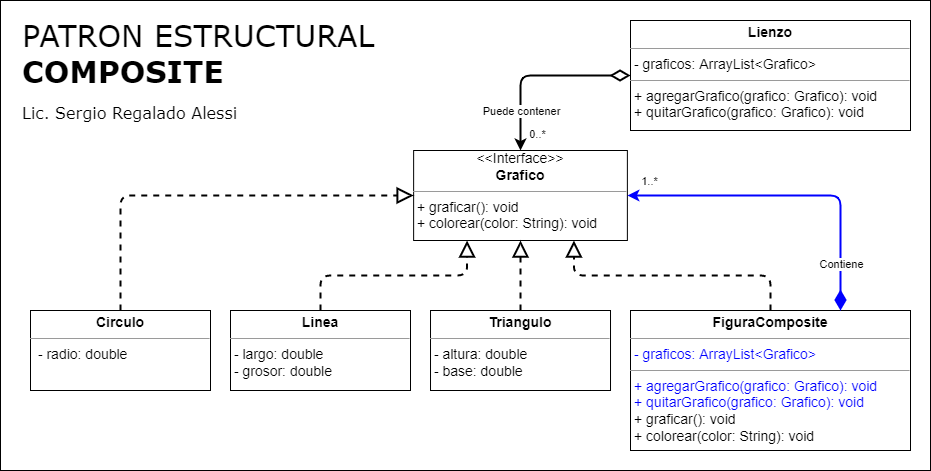

The diagram above was exported from draw.io. Its source (the exported page's mxGraphModel, read from the mxfile embedded in the PNG):
<mxGraphModel dx="1695" dy="563" grid="1" gridSize="10" guides="1" tooltips="1" connect="1" arrows="1" fold="1" page="1" pageScale="1" pageWidth="827" pageHeight="1169" math="0" shadow="0">
  <root>
    <mxCell id="0" />
    <mxCell id="1" parent="0" />
    <mxCell id="3EtN-2omFHOpX5m-fiUx-1" value="&lt;span style=&quot;font-weight: normal;&quot;&gt;PATRON&amp;nbsp;&lt;/span&gt;&lt;span style=&quot;font-weight: 400;&quot;&gt;ESTRUCTURAL&lt;/span&gt;&lt;br&gt;COMPOSITE&lt;font style=&quot;font-size: 16px;&quot;&gt;&lt;br&gt;&lt;font style=&quot;font-size: 16px; font-weight: normal;&quot;&gt;Lic. Sergio Regalado Alessi&lt;/font&gt;&lt;/font&gt;" style="rounded=0;whiteSpace=wrap;html=1;align=left;verticalAlign=top;fontSize=30;fontStyle=1;spacingTop=10;spacing=2;spacingLeft=20;fontFamily=Verdana;" parent="1" vertex="1">
      <mxGeometry x="-810" y="20" width="930" height="470" as="geometry" />
    </mxCell>
    <mxCell id="AUnskOq9udDo7EtOKgZE-31" value="&lt;p style=&quot;margin: 4px 0px 0px; text-align: center; font-size: 14px;&quot;&gt;&lt;font style=&quot;font-size: 14px;&quot;&gt;&lt;b style=&quot;&quot;&gt;Linea&lt;/b&gt;&lt;br&gt;&lt;/font&gt;&lt;/p&gt;&lt;hr style=&quot;font-size: 14px;&quot; size=&quot;1&quot;&gt;&lt;p style=&quot;margin: 0px 0px 0px 4px; font-size: 14px;&quot;&gt;&lt;/p&gt;&lt;p style=&quot;margin: 0px 0px 0px 4px; font-size: 14px;&quot;&gt;&lt;/p&gt;&lt;span style=&quot;font-size: 14px;&quot;&gt;&amp;nbsp;- largo:&amp;nbsp;&lt;/span&gt;&lt;span style=&quot;font-size: 14px;&quot;&gt;double&lt;br&gt;&lt;/span&gt;&lt;span style=&quot;font-size: 14px;&quot;&gt;&amp;nbsp;- grosor:&amp;nbsp;&lt;/span&gt;&lt;span style=&quot;font-size: 14px;&quot;&gt;double&lt;/span&gt;&lt;span style=&quot;font-size: 14px;&quot;&gt;&lt;br&gt;&lt;/span&gt;&lt;p style=&quot;margin:0px;margin-left:4px;&quot;&gt;&lt;/p&gt;" style="verticalAlign=top;align=left;overflow=fill;fontSize=12;fontFamily=Helvetica;html=1;" parent="1" vertex="1">
      <mxGeometry x="-580" y="330" width="180" height="80" as="geometry" />
    </mxCell>
    <mxCell id="AUnskOq9udDo7EtOKgZE-33" value="&lt;p style=&quot;margin: 4px 0px 0px; text-align: center; font-size: 14px;&quot;&gt;&lt;font style=&quot;font-size: 14px;&quot;&gt;&lt;b&gt;Circulo&lt;/b&gt;&lt;br&gt;&lt;/font&gt;&lt;/p&gt;&lt;hr style=&quot;font-size: 14px;&quot; size=&quot;1&quot;&gt;&lt;p style=&quot;margin: 0px 0px 0px 4px; font-size: 14px;&quot;&gt;&lt;/p&gt;&lt;p style=&quot;margin: 0px 0px 0px 4px; font-size: 14px;&quot;&gt;&lt;span style=&quot;color: rgb(0, 0, 0); font-family: Helvetica; font-style: normal; font-variant-ligatures: normal; font-variant-caps: normal; font-weight: 400; letter-spacing: normal; orphans: 2; text-align: left; text-indent: 0px; text-transform: none; widows: 2; word-spacing: 0px; -webkit-text-stroke-width: 0px; background-color: rgb(248, 249, 250); text-decoration-thickness: initial; text-decoration-style: initial; text-decoration-color: initial; font-size: 14px;&quot;&gt;&lt;/span&gt;&lt;/p&gt;&lt;p style=&quot;margin: 0px 0px 0px 4px; font-size: 14px;&quot;&gt;&amp;nbsp;- radio: double&lt;br&gt;&lt;/p&gt;&lt;p style=&quot;margin: 0px 0px 0px 4px; font-size: 14px;&quot;&gt;&lt;br&gt;&lt;/p&gt;&lt;p style=&quot;margin:0px;margin-left:4px;&quot;&gt;&lt;/p&gt;" style="verticalAlign=top;align=left;overflow=fill;fontSize=12;fontFamily=Helvetica;html=1;" parent="1" vertex="1">
      <mxGeometry x="-780" y="330" width="180" height="80" as="geometry" />
    </mxCell>
    <mxCell id="AUnskOq9udDo7EtOKgZE-37" value="&lt;div style=&quot;font-size: 14px; text-align: center;&quot;&gt;&lt;span style=&quot;background-color: initial;&quot;&gt;&amp;lt;&amp;lt;Interface&amp;gt;&amp;gt;&lt;/span&gt;&lt;/div&gt;&lt;div style=&quot;font-size: 14px; text-align: center;&quot;&gt;&lt;b style=&quot;background-color: initial;&quot;&gt;Grafico&lt;/b&gt;&lt;br&gt;&lt;/div&gt;&lt;hr style=&quot;font-size: 14px;&quot; size=&quot;1&quot;&gt;&lt;p style=&quot;margin: 0px 0px 0px 4px; font-size: 14px;&quot;&gt;&lt;/p&gt;&lt;p style=&quot;margin: 0px 0px 0px 4px; font-size: 14px;&quot;&gt;&lt;/p&gt;&lt;p style=&quot;margin: 0px 0px 0px 4px; font-size: 14px;&quot;&gt;&lt;/p&gt;&lt;p style=&quot;margin: 0px 0px 0px 4px; font-size: 14px;&quot;&gt;&lt;span style=&quot;background-color: initial;&quot;&gt;+ graficar(): void&lt;/span&gt;&lt;/p&gt;&lt;p style=&quot;margin: 0px 0px 0px 4px; font-size: 14px;&quot;&gt;&lt;span style=&quot;background-color: initial;&quot;&gt;+ colorear(color: String): void&lt;/span&gt;&lt;br&gt;&lt;/p&gt;&lt;p style=&quot;margin: 0px 0px 0px 4px; font-size: 14px;&quot;&gt;&lt;br&gt;&lt;/p&gt;&lt;p style=&quot;margin:0px;margin-left:4px;&quot;&gt;&lt;/p&gt;" style="verticalAlign=top;align=left;overflow=fill;fontSize=12;fontFamily=Helvetica;html=1;" parent="1" vertex="1">
      <mxGeometry x="-396.87" y="170" width="213.75" height="90" as="geometry" />
    </mxCell>
    <mxCell id="6yyJVZZnKly_Zuxc9D4y-2" value="&lt;p style=&quot;margin: 4px 0px 0px; text-align: center; font-size: 14px;&quot;&gt;&lt;font style=&quot;font-size: 14px;&quot;&gt;&lt;b&gt;FiguraComposite&lt;/b&gt;&lt;br&gt;&lt;/font&gt;&lt;/p&gt;&lt;hr style=&quot;font-size: 14px;&quot; size=&quot;1&quot;&gt;&lt;span style=&quot;font-size: 14px;&quot;&gt;&lt;font color=&quot;#0000ff&quot;&gt;&amp;nbsp;- graficos: ArrayList&amp;lt;Grafico&amp;gt;&lt;br&gt;&lt;/font&gt;&lt;/span&gt;&lt;hr style=&quot;font-size: 14px;&quot; size=&quot;1&quot;&gt;&lt;div style=&quot;text-align: center;&quot;&gt;&lt;/div&gt;&lt;p style=&quot;color: rgb(0, 0, 0); font-family: Helvetica; font-style: normal; font-variant-ligatures: normal; font-variant-caps: normal; font-weight: 400; letter-spacing: normal; orphans: 2; text-align: left; text-indent: 0px; text-transform: none; widows: 2; word-spacing: 0px; -webkit-text-stroke-width: 0px; background-color: rgb(248, 249, 250); text-decoration-thickness: initial; text-decoration-style: initial; text-decoration-color: initial; margin: 0px 0px 0px 4px; font-size: 14px;&quot;&gt;&lt;/p&gt;&lt;p style=&quot;color: rgb(0, 0, 0); font-family: Helvetica; font-style: normal; font-variant-ligatures: normal; font-variant-caps: normal; font-weight: 400; letter-spacing: normal; orphans: 2; text-align: left; text-indent: 0px; text-transform: none; widows: 2; word-spacing: 0px; -webkit-text-stroke-width: 0px; background-color: rgb(248, 249, 250); text-decoration-thickness: initial; text-decoration-style: initial; text-decoration-color: initial; margin: 0px 0px 0px 4px; font-size: 14px;&quot;&gt;&lt;/p&gt;&lt;p style=&quot;color: rgb(0, 0, 0); font-family: Helvetica; font-style: normal; font-variant-ligatures: normal; font-variant-caps: normal; font-weight: 400; letter-spacing: normal; orphans: 2; text-align: left; text-indent: 0px; text-transform: none; widows: 2; word-spacing: 0px; -webkit-text-stroke-width: 0px; text-decoration-thickness: initial; text-decoration-style: initial; text-decoration-color: initial; margin: 0px 0px 0px 4px; font-size: 14px;&quot;&gt;&lt;/p&gt;&lt;p style=&quot;margin: 0px 0px 0px 4px; font-size: 14px;&quot;&gt;&lt;font color=&quot;#0000ff&quot;&gt;+ agregarGrafico(grafico: Grafico): void&lt;br&gt;&lt;/font&gt;&lt;/p&gt;&lt;div&gt;&lt;p style=&quot;margin: 0px 0px 0px 4px; font-size: 14px;&quot;&gt;&lt;font color=&quot;#0000ff&quot;&gt;+ quitarGrafico(grafico: Grafico): void&lt;br&gt;&lt;/font&gt;&lt;/p&gt;&lt;div&gt;&lt;/div&gt;&lt;p style=&quot;margin: 0px 0px 0px 4px; font-size: 14px;&quot;&gt;&lt;span style=&quot;background-color: initial;&quot;&gt;+ graficar(): void&lt;/span&gt;&lt;br&gt;&lt;/p&gt;&lt;p style=&quot;margin: 0px 0px 0px 4px; font-size: 14px;&quot;&gt;&lt;span style=&quot;background-color: initial;&quot;&gt;+ colorear(color: String): void&lt;/span&gt;&lt;br&gt;&lt;/p&gt;&lt;p style=&quot;margin: 0px 0px 0px 4px; font-size: 14px;&quot;&gt;&lt;br&gt;&lt;/p&gt;&lt;p style=&quot;margin: 0px 0px 0px 4px; font-size: 14px;&quot;&gt;&lt;br&gt;&lt;/p&gt;&lt;div&gt;&lt;p style=&quot;margin: 0px 0px 0px 4px; font-size: 14px;&quot;&gt;&lt;/p&gt;&lt;/div&gt;&lt;p style=&quot;margin: 0px 0px 0px 4px; font-size: 14px;&quot;&gt;&lt;/p&gt;&lt;/div&gt;&lt;p style=&quot;margin: 0px 0px 0px 4px; font-size: 14px;&quot;&gt;&lt;/p&gt;" style="verticalAlign=top;align=left;overflow=fill;fontSize=12;fontFamily=Helvetica;html=1;labelBackgroundColor=none;" parent="1" vertex="1">
      <mxGeometry x="-180" y="330" width="280" height="140" as="geometry" />
    </mxCell>
    <mxCell id="6yyJVZZnKly_Zuxc9D4y-3" value="" style="endArrow=block;dashed=1;endFill=0;endSize=12;html=1;exitX=0.5;exitY=0;exitDx=0;exitDy=0;strokeWidth=2;edgeStyle=orthogonalEdgeStyle;rounded=1;entryX=0.75;entryY=1;entryDx=0;entryDy=0;" parent="1" source="6yyJVZZnKly_Zuxc9D4y-2" target="AUnskOq9udDo7EtOKgZE-37" edge="1">
      <mxGeometry width="160" relative="1" as="geometry">
        <mxPoint x="-70" y="290" as="sourcePoint" />
        <mxPoint x="280" y="250" as="targetPoint" />
      </mxGeometry>
    </mxCell>
    <mxCell id="6yyJVZZnKly_Zuxc9D4y-4" value="" style="endArrow=block;dashed=1;endFill=0;endSize=12;html=1;entryX=0;entryY=0.5;entryDx=0;entryDy=0;exitX=0.5;exitY=0;exitDx=0;exitDy=0;strokeWidth=2;edgeStyle=orthogonalEdgeStyle;rounded=1;" parent="1" source="AUnskOq9udDo7EtOKgZE-33" target="AUnskOq9udDo7EtOKgZE-37" edge="1">
      <mxGeometry width="160" relative="1" as="geometry">
        <mxPoint x="167.5" y="360" as="sourcePoint" />
        <mxPoint x="-203.125" y="260" as="targetPoint" />
      </mxGeometry>
    </mxCell>
    <mxCell id="6yyJVZZnKly_Zuxc9D4y-5" value="" style="endArrow=block;dashed=1;endFill=0;endSize=12;html=1;entryX=0.5;entryY=1;entryDx=0;entryDy=0;exitX=0.5;exitY=0;exitDx=0;exitDy=0;strokeWidth=2;edgeStyle=orthogonalEdgeStyle;rounded=1;" parent="1" source="6yyJVZZnKly_Zuxc9D4y-6" target="AUnskOq9udDo7EtOKgZE-37" edge="1">
      <mxGeometry width="160" relative="1" as="geometry">
        <mxPoint x="-240" y="375" as="sourcePoint" />
        <mxPoint x="-250" y="260" as="targetPoint" />
      </mxGeometry>
    </mxCell>
    <mxCell id="6yyJVZZnKly_Zuxc9D4y-6" value="&lt;p style=&quot;margin: 4px 0px 0px; text-align: center; font-size: 14px;&quot;&gt;&lt;font style=&quot;font-size: 14px;&quot;&gt;&lt;b&gt;Triangulo&lt;/b&gt;&lt;/font&gt;&lt;/p&gt;&lt;hr style=&quot;font-size: 14px;&quot; size=&quot;1&quot;&gt;&lt;p style=&quot;margin: 0px 0px 0px 4px; font-size: 14px;&quot;&gt;&lt;/p&gt;&lt;p style=&quot;margin: 0px 0px 0px 4px; font-size: 14px;&quot;&gt;&lt;/p&gt;&lt;span style=&quot;font-size: 14px;&quot;&gt;&amp;nbsp;- altura:&amp;nbsp;&lt;/span&gt;&lt;span style=&quot;font-size: 14px;&quot;&gt;double&lt;br&gt;&lt;/span&gt;&lt;span style=&quot;font-size: 14px;&quot;&gt;&amp;nbsp;- base:&amp;nbsp;&lt;/span&gt;&lt;span style=&quot;font-size: 14px;&quot;&gt;double&lt;/span&gt;&lt;span style=&quot;font-size: 14px;&quot;&gt;&lt;br&gt;&lt;/span&gt;&lt;p style=&quot;margin:0px;margin-left:4px;&quot;&gt;&lt;/p&gt;" style="verticalAlign=top;align=left;overflow=fill;fontSize=12;fontFamily=Helvetica;html=1;" parent="1" vertex="1">
      <mxGeometry x="-379.99" y="330" width="180" height="80" as="geometry" />
    </mxCell>
    <mxCell id="6yyJVZZnKly_Zuxc9D4y-7" value="" style="endArrow=block;dashed=1;endFill=0;endSize=12;html=1;entryX=0.25;entryY=1;entryDx=0;entryDy=0;exitX=0.5;exitY=0;exitDx=0;exitDy=0;strokeWidth=2;edgeStyle=orthogonalEdgeStyle;rounded=1;" parent="1" source="AUnskOq9udDo7EtOKgZE-31" target="AUnskOq9udDo7EtOKgZE-37" edge="1">
      <mxGeometry width="160" relative="1" as="geometry">
        <mxPoint x="-250" y="340" as="sourcePoint" />
        <mxPoint x="-250" y="260" as="targetPoint" />
      </mxGeometry>
    </mxCell>
    <mxCell id="6yyJVZZnKly_Zuxc9D4y-8" value="" style="endArrow=classic;endFill=1;endSize=6;html=1;exitX=0.75;exitY=0;exitDx=0;exitDy=0;strokeWidth=2;edgeStyle=orthogonalEdgeStyle;rounded=1;entryX=1;entryY=0.5;entryDx=0;entryDy=0;startArrow=diamondThin;startFill=1;startSize=15;strokeColor=#0000FF;" parent="1" source="6yyJVZZnKly_Zuxc9D4y-2" target="AUnskOq9udDo7EtOKgZE-37" edge="1">
      <mxGeometry width="160" relative="1" as="geometry">
        <mxPoint x="7.5" y="340" as="sourcePoint" />
        <mxPoint x="-233.125" y="260" as="targetPoint" />
      </mxGeometry>
    </mxCell>
    <mxCell id="qGOubOT62vt-DP1HeVL6-1" value="1..*" style="edgeLabel;html=1;align=center;verticalAlign=middle;resizable=0;points=[];" parent="6yyJVZZnKly_Zuxc9D4y-8" vertex="1" connectable="0">
      <mxGeometry x="0.7925" y="-4" relative="1" as="geometry">
        <mxPoint x="-13" y="-11" as="offset" />
      </mxGeometry>
    </mxCell>
    <mxCell id="qGOubOT62vt-DP1HeVL6-2" value="Contiene" style="edgeLabel;html=1;align=center;verticalAlign=middle;resizable=0;points=[];" parent="6yyJVZZnKly_Zuxc9D4y-8" vertex="1" connectable="0">
      <mxGeometry x="-0.7127" y="3" relative="1" as="geometry">
        <mxPoint x="3" as="offset" />
      </mxGeometry>
    </mxCell>
    <mxCell id="7IqahB06sLxOktEfAUTY-1" value="&lt;p style=&quot;margin: 4px 0px 0px; text-align: center; font-size: 14px;&quot;&gt;&lt;font style=&quot;font-size: 14px;&quot;&gt;&lt;b&gt;Lienzo&lt;/b&gt;&lt;br&gt;&lt;/font&gt;&lt;/p&gt;&lt;hr style=&quot;font-size: 14px;&quot; size=&quot;1&quot;&gt;&lt;span style=&quot;font-size: 14px;&quot;&gt;&lt;font&gt;&amp;nbsp;- graficos: ArrayList&amp;lt;Grafico&amp;gt;&lt;br&gt;&lt;/font&gt;&lt;/span&gt;&lt;hr style=&quot;font-size: 14px;&quot; size=&quot;1&quot;&gt;&lt;div style=&quot;text-align: center;&quot;&gt;&lt;/div&gt;&lt;p style=&quot;font-family: Helvetica; font-style: normal; font-variant-ligatures: normal; font-variant-caps: normal; font-weight: 400; letter-spacing: normal; orphans: 2; text-align: left; text-indent: 0px; text-transform: none; widows: 2; word-spacing: 0px; -webkit-text-stroke-width: 0px; background-color: rgb(248, 249, 250); text-decoration-thickness: initial; text-decoration-style: initial; text-decoration-color: initial; margin: 0px 0px 0px 4px; font-size: 14px;&quot;&gt;&lt;/p&gt;&lt;p style=&quot;font-family: Helvetica; font-style: normal; font-variant-ligatures: normal; font-variant-caps: normal; font-weight: 400; letter-spacing: normal; orphans: 2; text-align: left; text-indent: 0px; text-transform: none; widows: 2; word-spacing: 0px; -webkit-text-stroke-width: 0px; background-color: rgb(248, 249, 250); text-decoration-thickness: initial; text-decoration-style: initial; text-decoration-color: initial; margin: 0px 0px 0px 4px; font-size: 14px;&quot;&gt;&lt;/p&gt;&lt;p style=&quot;font-family: Helvetica; font-style: normal; font-variant-ligatures: normal; font-variant-caps: normal; font-weight: 400; letter-spacing: normal; orphans: 2; text-align: left; text-indent: 0px; text-transform: none; widows: 2; word-spacing: 0px; -webkit-text-stroke-width: 0px; text-decoration-thickness: initial; text-decoration-style: initial; text-decoration-color: initial; margin: 0px 0px 0px 4px; font-size: 14px;&quot;&gt;&lt;/p&gt;&lt;p style=&quot;margin: 0px 0px 0px 4px; font-size: 14px;&quot;&gt;&lt;font&gt;+ agregarGrafico(grafico: Grafico): void&lt;br&gt;&lt;/font&gt;&lt;/p&gt;&lt;div&gt;&lt;p style=&quot;margin: 0px 0px 0px 4px; font-size: 14px;&quot;&gt;&lt;font&gt;+ quitarGrafico(grafico: Grafico): void&lt;br&gt;&lt;/font&gt;&lt;/p&gt;&lt;div&gt;&lt;/div&gt;&lt;p style=&quot;margin: 0px 0px 0px 4px; font-size: 14px;&quot;&gt;&lt;br&gt;&lt;/p&gt;&lt;p style=&quot;margin: 0px 0px 0px 4px; font-size: 14px;&quot;&gt;&lt;br&gt;&lt;/p&gt;&lt;p style=&quot;margin: 0px 0px 0px 4px; font-size: 14px;&quot;&gt;&lt;br&gt;&lt;/p&gt;&lt;div&gt;&lt;p style=&quot;margin: 0px 0px 0px 4px; font-size: 14px;&quot;&gt;&lt;/p&gt;&lt;/div&gt;&lt;p style=&quot;margin: 0px 0px 0px 4px; font-size: 14px;&quot;&gt;&lt;/p&gt;&lt;/div&gt;&lt;p style=&quot;margin: 0px 0px 0px 4px; font-size: 14px;&quot;&gt;&lt;/p&gt;" style="verticalAlign=top;align=left;overflow=fill;fontSize=12;fontFamily=Helvetica;html=1;labelBackgroundColor=none;fontColor=#000000;" vertex="1" parent="1">
      <mxGeometry x="-180" y="40" width="280" height="110" as="geometry" />
    </mxCell>
    <mxCell id="7IqahB06sLxOktEfAUTY-2" value="" style="endArrow=classic;endFill=1;endSize=6;html=1;exitX=0;exitY=0.5;exitDx=0;exitDy=0;strokeWidth=2;edgeStyle=orthogonalEdgeStyle;rounded=1;entryX=0.5;entryY=0;entryDx=0;entryDy=0;startArrow=diamondThin;startFill=0;startSize=15;" edge="1" parent="1" source="7IqahB06sLxOktEfAUTY-1" target="AUnskOq9udDo7EtOKgZE-37">
      <mxGeometry width="160" relative="1" as="geometry">
        <mxPoint x="40" y="340" as="sourcePoint" />
        <mxPoint x="-173.1199999999999" y="205" as="targetPoint" />
      </mxGeometry>
    </mxCell>
    <mxCell id="7IqahB06sLxOktEfAUTY-3" value="0..*" style="edgeLabel;html=1;align=center;verticalAlign=middle;resizable=0;points=[];" vertex="1" connectable="0" parent="7IqahB06sLxOktEfAUTY-2">
      <mxGeometry x="0.7925" y="-4" relative="1" as="geometry">
        <mxPoint x="20" y="2" as="offset" />
      </mxGeometry>
    </mxCell>
    <mxCell id="7IqahB06sLxOktEfAUTY-4" value="Puede contener" style="edgeLabel;html=1;align=center;verticalAlign=middle;resizable=0;points=[];" vertex="1" connectable="0" parent="7IqahB06sLxOktEfAUTY-2">
      <mxGeometry x="-0.7127" y="3" relative="1" as="geometry">
        <mxPoint x="-83" y="32" as="offset" />
      </mxGeometry>
    </mxCell>
  </root>
</mxGraphModel>